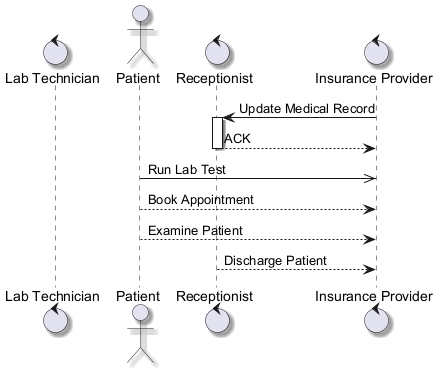

The diagram above was rendered by PlantUML. Its source (embedded in the PNG):
@startuml
skinparam backgroundColor #FFFFFF
skinparam classBackgroundColor #F3E5F5
skinparam classBorderColor #6A1B9A
skinparam shadowing true
control "Lab Technician" as LT
actor "Patient" as P
control "Receptionist" as R
control "Insurance Provider" as IP
IP -> R : Update Medical Record
activate R
R --> IP : ACK
deactivate R
P ->> IP : Run Lab Test
P --> IP : Book Appointment
P --> IP : Examine Patient
R --> IP : Discharge Patient
@enduml